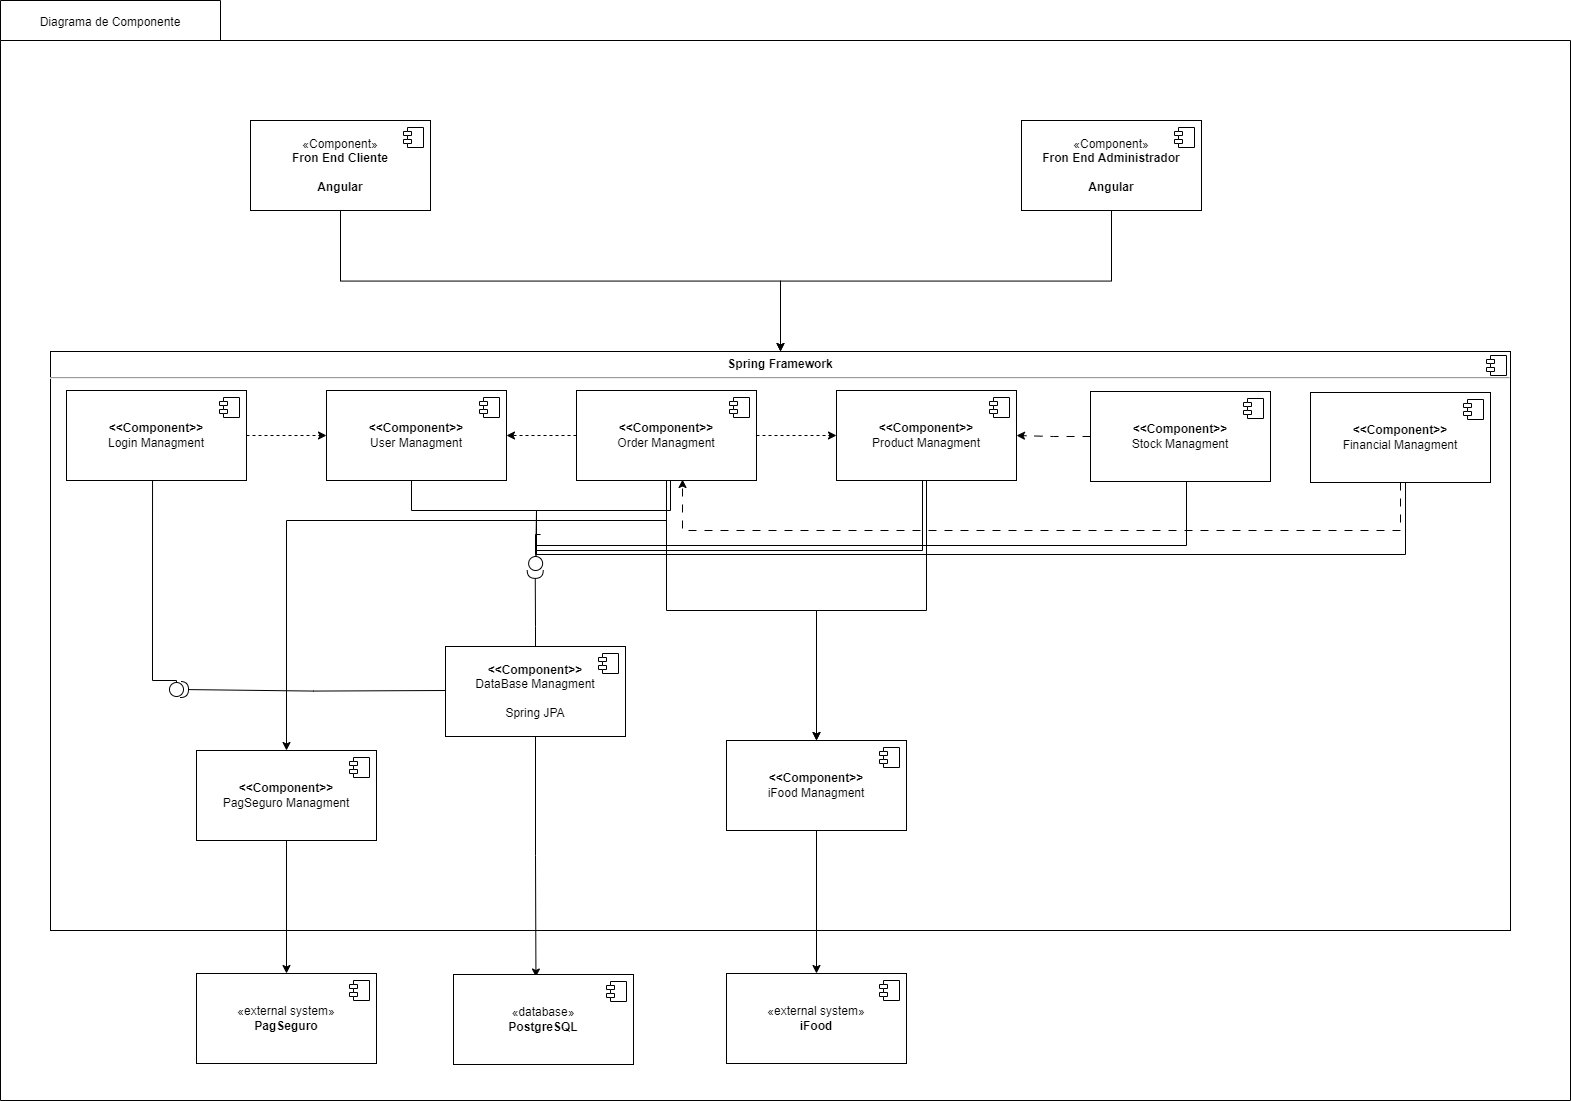

The diagram above was exported from draw.io. Its source (the exported page's mxGraphModel, read from the mxfile embedded in the PNG):
<mxGraphModel dx="2049" dy="1080" grid="1" gridSize="10" guides="1" tooltips="1" connect="1" arrows="1" fold="1" page="1" pageScale="1" pageWidth="827" pageHeight="1169" math="0" shadow="0">
  <root>
    <mxCell id="0" />
    <mxCell id="1" parent="0" />
    <mxCell id="1rpoVIu0icmtT3TN24rA-76" value="" style="shape=folder;fontStyle=1;spacingTop=10;tabWidth=220;tabHeight=40;tabPosition=left;html=1;whiteSpace=wrap;" vertex="1" parent="1">
      <mxGeometry x="40" y="20" width="1570" height="1100" as="geometry" />
    </mxCell>
    <mxCell id="1rpoVIu0icmtT3TN24rA-88" value="&lt;p style=&quot;margin:0px;margin-top:6px;text-align:center;&quot;&gt;&lt;b&gt;Spring Framework&lt;/b&gt;&lt;/p&gt;&lt;hr&gt;&lt;p style=&quot;margin:0px;margin-left:8px;&quot;&gt;&lt;br&gt;&lt;/p&gt;" style="align=left;overflow=fill;html=1;dropTarget=0;whiteSpace=wrap;" vertex="1" parent="1">
      <mxGeometry x="90" y="371" width="1460" height="579" as="geometry" />
    </mxCell>
    <mxCell id="1rpoVIu0icmtT3TN24rA-89" value="" style="shape=component;jettyWidth=8;jettyHeight=4;" vertex="1" parent="1rpoVIu0icmtT3TN24rA-88">
      <mxGeometry x="1" width="20" height="20" relative="1" as="geometry">
        <mxPoint x="-24" y="4" as="offset" />
      </mxGeometry>
    </mxCell>
    <mxCell id="1rpoVIu0icmtT3TN24rA-117" style="edgeStyle=orthogonalEdgeStyle;rounded=0;orthogonalLoop=1;jettySize=auto;html=1;dashed=1;" edge="1" parent="1" source="1rpoVIu0icmtT3TN24rA-2" target="1rpoVIu0icmtT3TN24rA-4">
      <mxGeometry relative="1" as="geometry" />
    </mxCell>
    <mxCell id="1rpoVIu0icmtT3TN24rA-126" style="edgeStyle=orthogonalEdgeStyle;rounded=0;orthogonalLoop=1;jettySize=auto;html=1;endArrow=circle;endFill=0;" edge="1" parent="1">
      <mxGeometry relative="1" as="geometry">
        <mxPoint x="216" y="717" as="targetPoint" />
        <mxPoint x="192.0344827586207" y="497.0000000000001" as="sourcePoint" />
        <Array as="points">
          <mxPoint x="192" y="700" />
          <mxPoint x="216" y="700" />
        </Array>
      </mxGeometry>
    </mxCell>
    <mxCell id="1rpoVIu0icmtT3TN24rA-2" value="&lt;b&gt;&lt;font style=&quot;vertical-align: inherit;&quot;&gt;&lt;font style=&quot;vertical-align: inherit;&quot;&gt;&amp;lt;&amp;lt;Component&amp;gt;&amp;gt;&lt;br&gt;&lt;/font&gt;&lt;/font&gt;&lt;/b&gt;&lt;font style=&quot;vertical-align: inherit;&quot;&gt;&lt;font style=&quot;vertical-align: inherit;&quot;&gt;Login Managment&lt;/font&gt;&lt;/font&gt;" style="html=1;dropTarget=0;whiteSpace=wrap;" vertex="1" parent="1">
      <mxGeometry x="106" y="410" width="180" height="90" as="geometry" />
    </mxCell>
    <mxCell id="1rpoVIu0icmtT3TN24rA-3" value="" style="shape=module;jettyWidth=8;jettyHeight=4;" vertex="1" parent="1rpoVIu0icmtT3TN24rA-2">
      <mxGeometry x="1" width="20" height="20" relative="1" as="geometry">
        <mxPoint x="-27" y="7" as="offset" />
      </mxGeometry>
    </mxCell>
    <mxCell id="1rpoVIu0icmtT3TN24rA-133" style="edgeStyle=orthogonalEdgeStyle;rounded=0;orthogonalLoop=1;jettySize=auto;html=1;endArrow=circle;endFill=0;" edge="1" parent="1">
      <mxGeometry relative="1" as="geometry">
        <mxPoint x="451" y="491" as="sourcePoint" />
        <mxPoint x="575" y="591" as="targetPoint" />
        <Array as="points">
          <mxPoint x="451" y="530" />
          <mxPoint x="576" y="530" />
          <mxPoint x="576" y="531" />
          <mxPoint x="575" y="531" />
        </Array>
      </mxGeometry>
    </mxCell>
    <mxCell id="1rpoVIu0icmtT3TN24rA-4" value="&lt;b&gt;&lt;font style=&quot;vertical-align: inherit;&quot;&gt;&lt;font style=&quot;vertical-align: inherit;&quot;&gt;&amp;lt;&amp;lt;Component&amp;gt;&amp;gt;&lt;br&gt;&lt;/font&gt;&lt;/font&gt;&lt;/b&gt;&lt;font style=&quot;vertical-align: inherit;&quot;&gt;&lt;font style=&quot;vertical-align: inherit;&quot;&gt;User Managment&lt;/font&gt;&lt;/font&gt;" style="html=1;dropTarget=0;whiteSpace=wrap;" vertex="1" parent="1">
      <mxGeometry x="366" y="410" width="180" height="90" as="geometry" />
    </mxCell>
    <mxCell id="1rpoVIu0icmtT3TN24rA-5" value="" style="shape=module;jettyWidth=8;jettyHeight=4;" vertex="1" parent="1rpoVIu0icmtT3TN24rA-4">
      <mxGeometry x="1" width="20" height="20" relative="1" as="geometry">
        <mxPoint x="-27" y="7" as="offset" />
      </mxGeometry>
    </mxCell>
    <mxCell id="1rpoVIu0icmtT3TN24rA-71" style="edgeStyle=orthogonalEdgeStyle;rounded=0;orthogonalLoop=1;jettySize=auto;html=1;entryX=0.5;entryY=0;entryDx=0;entryDy=0;" edge="1" parent="1" source="1rpoVIu0icmtT3TN24rA-6" target="1rpoVIu0icmtT3TN24rA-69">
      <mxGeometry relative="1" as="geometry" />
    </mxCell>
    <mxCell id="1rpoVIu0icmtT3TN24rA-75" style="edgeStyle=orthogonalEdgeStyle;rounded=0;orthogonalLoop=1;jettySize=auto;html=1;" edge="1" parent="1" source="1rpoVIu0icmtT3TN24rA-6" target="1rpoVIu0icmtT3TN24rA-73">
      <mxGeometry relative="1" as="geometry">
        <Array as="points">
          <mxPoint x="706" y="540" />
          <mxPoint x="326" y="540" />
        </Array>
      </mxGeometry>
    </mxCell>
    <mxCell id="1rpoVIu0icmtT3TN24rA-115" style="edgeStyle=orthogonalEdgeStyle;rounded=0;orthogonalLoop=1;jettySize=auto;html=1;dashed=1;" edge="1" parent="1" source="1rpoVIu0icmtT3TN24rA-6" target="1rpoVIu0icmtT3TN24rA-8">
      <mxGeometry relative="1" as="geometry" />
    </mxCell>
    <mxCell id="1rpoVIu0icmtT3TN24rA-116" style="edgeStyle=orthogonalEdgeStyle;rounded=0;orthogonalLoop=1;jettySize=auto;html=1;dashed=1;" edge="1" parent="1" source="1rpoVIu0icmtT3TN24rA-6" target="1rpoVIu0icmtT3TN24rA-4">
      <mxGeometry relative="1" as="geometry" />
    </mxCell>
    <mxCell id="1rpoVIu0icmtT3TN24rA-134" style="edgeStyle=orthogonalEdgeStyle;rounded=0;orthogonalLoop=1;jettySize=auto;html=1;endArrow=none;endFill=0;" edge="1" parent="1">
      <mxGeometry relative="1" as="geometry">
        <mxPoint x="576" y="570" as="targetPoint" />
        <mxPoint x="711.9999999999999" y="500" as="sourcePoint" />
        <Array as="points">
          <mxPoint x="710" y="500" />
          <mxPoint x="710" y="530" />
          <mxPoint x="576" y="530" />
        </Array>
      </mxGeometry>
    </mxCell>
    <mxCell id="1rpoVIu0icmtT3TN24rA-6" value="&lt;b&gt;&lt;font style=&quot;vertical-align: inherit;&quot;&gt;&lt;font style=&quot;vertical-align: inherit;&quot;&gt;&amp;lt;&amp;lt;Component&amp;gt;&amp;gt;&lt;br&gt;&lt;/font&gt;&lt;/font&gt;&lt;/b&gt;&lt;font style=&quot;vertical-align: inherit;&quot;&gt;&lt;font style=&quot;vertical-align: inherit;&quot;&gt;Order Managment&lt;/font&gt;&lt;/font&gt;" style="html=1;dropTarget=0;whiteSpace=wrap;" vertex="1" parent="1">
      <mxGeometry x="616" y="410" width="180" height="90" as="geometry" />
    </mxCell>
    <mxCell id="1rpoVIu0icmtT3TN24rA-7" value="" style="shape=module;jettyWidth=8;jettyHeight=4;" vertex="1" parent="1rpoVIu0icmtT3TN24rA-6">
      <mxGeometry x="1" width="20" height="20" relative="1" as="geometry">
        <mxPoint x="-27" y="7" as="offset" />
      </mxGeometry>
    </mxCell>
    <mxCell id="1rpoVIu0icmtT3TN24rA-72" style="edgeStyle=orthogonalEdgeStyle;rounded=0;orthogonalLoop=1;jettySize=auto;html=1;entryX=0.5;entryY=0;entryDx=0;entryDy=0;" edge="1" parent="1" source="1rpoVIu0icmtT3TN24rA-8" target="1rpoVIu0icmtT3TN24rA-69">
      <mxGeometry relative="1" as="geometry" />
    </mxCell>
    <mxCell id="1rpoVIu0icmtT3TN24rA-135" style="edgeStyle=orthogonalEdgeStyle;rounded=0;orthogonalLoop=1;jettySize=auto;html=1;endArrow=none;endFill=0;" edge="1" parent="1">
      <mxGeometry relative="1" as="geometry">
        <mxPoint x="575.9999999999998" y="560" as="targetPoint" />
        <mxPoint x="962.008" y="500" as="sourcePoint" />
        <Array as="points">
          <mxPoint x="962" y="570" />
          <mxPoint x="576" y="570" />
        </Array>
      </mxGeometry>
    </mxCell>
    <mxCell id="1rpoVIu0icmtT3TN24rA-8" value="&lt;b&gt;&lt;font style=&quot;vertical-align: inherit;&quot;&gt;&lt;font style=&quot;vertical-align: inherit;&quot;&gt;&amp;lt;&amp;lt;Component&amp;gt;&amp;gt;&lt;br&gt;&lt;/font&gt;&lt;/font&gt;&lt;/b&gt;&lt;font style=&quot;vertical-align: inherit;&quot;&gt;&lt;font style=&quot;vertical-align: inherit;&quot;&gt;Product Managment&lt;/font&gt;&lt;/font&gt;" style="html=1;dropTarget=0;whiteSpace=wrap;" vertex="1" parent="1">
      <mxGeometry x="876" y="410" width="180" height="90" as="geometry" />
    </mxCell>
    <mxCell id="1rpoVIu0icmtT3TN24rA-9" value="" style="shape=module;jettyWidth=8;jettyHeight=4;" vertex="1" parent="1rpoVIu0icmtT3TN24rA-8">
      <mxGeometry x="1" width="20" height="20" relative="1" as="geometry">
        <mxPoint x="-27" y="7" as="offset" />
      </mxGeometry>
    </mxCell>
    <mxCell id="1rpoVIu0icmtT3TN24rA-87" style="edgeStyle=orthogonalEdgeStyle;rounded=0;orthogonalLoop=1;jettySize=auto;html=1;entryX=0.458;entryY=0.028;entryDx=0;entryDy=0;entryPerimeter=0;" edge="1" parent="1" source="1rpoVIu0icmtT3TN24rA-16" target="1rpoVIu0icmtT3TN24rA-85">
      <mxGeometry relative="1" as="geometry" />
    </mxCell>
    <mxCell id="1rpoVIu0icmtT3TN24rA-125" style="edgeStyle=orthogonalEdgeStyle;rounded=0;orthogonalLoop=1;jettySize=auto;html=1;endArrow=halfCircle;endFill=0;" edge="1" parent="1">
      <mxGeometry relative="1" as="geometry">
        <mxPoint x="220" y="709" as="targetPoint" />
        <mxPoint x="485" y="710" as="sourcePoint" />
      </mxGeometry>
    </mxCell>
    <mxCell id="1rpoVIu0icmtT3TN24rA-132" style="edgeStyle=orthogonalEdgeStyle;rounded=0;orthogonalLoop=1;jettySize=auto;html=1;entryX=0.332;entryY=0.378;entryDx=0;entryDy=0;entryPerimeter=0;endArrow=halfCircle;endFill=0;" edge="1" parent="1" source="1rpoVIu0icmtT3TN24rA-16" target="1rpoVIu0icmtT3TN24rA-88">
      <mxGeometry relative="1" as="geometry" />
    </mxCell>
    <mxCell id="1rpoVIu0icmtT3TN24rA-16" value="&lt;b&gt;&lt;font style=&quot;vertical-align: inherit;&quot;&gt;&lt;font style=&quot;vertical-align: inherit;&quot;&gt;&amp;lt;&amp;lt;Component&amp;gt;&amp;gt;&lt;br&gt;&lt;/font&gt;&lt;/font&gt;&lt;/b&gt;&lt;font style=&quot;vertical-align: inherit;&quot;&gt;&lt;font style=&quot;vertical-align: inherit;&quot;&gt;DataBase Managment&lt;br&gt;&lt;br&gt;Spring JPA&lt;br&gt;&lt;/font&gt;&lt;/font&gt;" style="html=1;dropTarget=0;whiteSpace=wrap;" vertex="1" parent="1">
      <mxGeometry x="485" y="666" width="180" height="90" as="geometry" />
    </mxCell>
    <mxCell id="1rpoVIu0icmtT3TN24rA-17" value="" style="shape=module;jettyWidth=8;jettyHeight=4;" vertex="1" parent="1rpoVIu0icmtT3TN24rA-16">
      <mxGeometry x="1" width="20" height="20" relative="1" as="geometry">
        <mxPoint x="-27" y="7" as="offset" />
      </mxGeometry>
    </mxCell>
    <mxCell id="1rpoVIu0icmtT3TN24rA-95" style="edgeStyle=orthogonalEdgeStyle;rounded=0;orthogonalLoop=1;jettySize=auto;html=1;entryX=0.5;entryY=0;entryDx=0;entryDy=0;" edge="1" parent="1" source="1rpoVIu0icmtT3TN24rA-69" target="1rpoVIu0icmtT3TN24rA-93">
      <mxGeometry relative="1" as="geometry" />
    </mxCell>
    <mxCell id="1rpoVIu0icmtT3TN24rA-69" value="&lt;b&gt;&lt;font style=&quot;vertical-align: inherit;&quot;&gt;&lt;font style=&quot;vertical-align: inherit;&quot;&gt;&amp;lt;&amp;lt;Component&amp;gt;&amp;gt;&lt;br&gt;&lt;/font&gt;&lt;/font&gt;&lt;/b&gt;&lt;font style=&quot;vertical-align: inherit;&quot;&gt;&lt;font style=&quot;vertical-align: inherit;&quot;&gt;iFood Managment&lt;/font&gt;&lt;/font&gt;" style="html=1;dropTarget=0;whiteSpace=wrap;" vertex="1" parent="1">
      <mxGeometry x="766" y="760" width="180" height="90" as="geometry" />
    </mxCell>
    <mxCell id="1rpoVIu0icmtT3TN24rA-70" value="" style="shape=module;jettyWidth=8;jettyHeight=4;" vertex="1" parent="1rpoVIu0icmtT3TN24rA-69">
      <mxGeometry x="1" width="20" height="20" relative="1" as="geometry">
        <mxPoint x="-27" y="7" as="offset" />
      </mxGeometry>
    </mxCell>
    <mxCell id="1rpoVIu0icmtT3TN24rA-92" style="edgeStyle=orthogonalEdgeStyle;rounded=0;orthogonalLoop=1;jettySize=auto;html=1;entryX=0.5;entryY=0;entryDx=0;entryDy=0;" edge="1" parent="1" source="1rpoVIu0icmtT3TN24rA-73" target="1rpoVIu0icmtT3TN24rA-90">
      <mxGeometry relative="1" as="geometry" />
    </mxCell>
    <mxCell id="1rpoVIu0icmtT3TN24rA-73" value="&lt;b&gt;&lt;font style=&quot;vertical-align: inherit;&quot;&gt;&lt;font style=&quot;vertical-align: inherit;&quot;&gt;&amp;lt;&amp;lt;Component&amp;gt;&amp;gt;&lt;br&gt;&lt;/font&gt;&lt;/font&gt;&lt;/b&gt;&lt;font style=&quot;vertical-align: inherit;&quot;&gt;&lt;font style=&quot;vertical-align: inherit;&quot;&gt;PagSeguro Managment&lt;/font&gt;&lt;/font&gt;" style="html=1;dropTarget=0;whiteSpace=wrap;" vertex="1" parent="1">
      <mxGeometry x="236" y="770" width="180" height="90" as="geometry" />
    </mxCell>
    <mxCell id="1rpoVIu0icmtT3TN24rA-74" value="" style="shape=module;jettyWidth=8;jettyHeight=4;" vertex="1" parent="1rpoVIu0icmtT3TN24rA-73">
      <mxGeometry x="1" width="20" height="20" relative="1" as="geometry">
        <mxPoint x="-27" y="7" as="offset" />
      </mxGeometry>
    </mxCell>
    <mxCell id="1rpoVIu0icmtT3TN24rA-78" value="Diagrama de Componente" style="text;html=1;strokeColor=none;fillColor=none;align=center;verticalAlign=middle;whiteSpace=wrap;rounded=0;" vertex="1" parent="1">
      <mxGeometry x="60" y="27" width="180" height="30" as="geometry" />
    </mxCell>
    <mxCell id="1rpoVIu0icmtT3TN24rA-85" value="«database»&lt;br&gt;&lt;b&gt;PostgreSQL&lt;/b&gt;" style="html=1;dropTarget=0;whiteSpace=wrap;" vertex="1" parent="1">
      <mxGeometry x="493" y="994" width="180" height="90" as="geometry" />
    </mxCell>
    <mxCell id="1rpoVIu0icmtT3TN24rA-86" value="" style="shape=module;jettyWidth=8;jettyHeight=4;" vertex="1" parent="1rpoVIu0icmtT3TN24rA-85">
      <mxGeometry x="1" width="20" height="20" relative="1" as="geometry">
        <mxPoint x="-27" y="7" as="offset" />
      </mxGeometry>
    </mxCell>
    <mxCell id="1rpoVIu0icmtT3TN24rA-90" value="«external system»&lt;br&gt;&lt;b&gt;PagSeguro&lt;/b&gt;" style="html=1;dropTarget=0;whiteSpace=wrap;" vertex="1" parent="1">
      <mxGeometry x="236" y="993" width="180" height="90" as="geometry" />
    </mxCell>
    <mxCell id="1rpoVIu0icmtT3TN24rA-91" value="" style="shape=module;jettyWidth=8;jettyHeight=4;" vertex="1" parent="1rpoVIu0icmtT3TN24rA-90">
      <mxGeometry x="1" width="20" height="20" relative="1" as="geometry">
        <mxPoint x="-27" y="7" as="offset" />
      </mxGeometry>
    </mxCell>
    <mxCell id="1rpoVIu0icmtT3TN24rA-93" value="«external system»&lt;br&gt;&lt;b&gt;iFood&lt;/b&gt;" style="html=1;dropTarget=0;whiteSpace=wrap;" vertex="1" parent="1">
      <mxGeometry x="766" y="993" width="180" height="90" as="geometry" />
    </mxCell>
    <mxCell id="1rpoVIu0icmtT3TN24rA-94" value="" style="shape=module;jettyWidth=8;jettyHeight=4;" vertex="1" parent="1rpoVIu0icmtT3TN24rA-93">
      <mxGeometry x="1" width="20" height="20" relative="1" as="geometry">
        <mxPoint x="-27" y="7" as="offset" />
      </mxGeometry>
    </mxCell>
    <mxCell id="1rpoVIu0icmtT3TN24rA-99" style="edgeStyle=orthogonalEdgeStyle;rounded=0;orthogonalLoop=1;jettySize=auto;html=1;" edge="1" parent="1" source="1rpoVIu0icmtT3TN24rA-96" target="1rpoVIu0icmtT3TN24rA-88">
      <mxGeometry relative="1" as="geometry" />
    </mxCell>
    <mxCell id="1rpoVIu0icmtT3TN24rA-96" value="«Component»&lt;br&gt;&lt;b&gt;Fron End Cliente&lt;br&gt;&lt;br&gt;Angular&lt;br&gt;&lt;/b&gt;" style="html=1;dropTarget=0;whiteSpace=wrap;" vertex="1" parent="1">
      <mxGeometry x="290" y="140" width="180" height="90" as="geometry" />
    </mxCell>
    <mxCell id="1rpoVIu0icmtT3TN24rA-97" value="" style="shape=module;jettyWidth=8;jettyHeight=4;" vertex="1" parent="1rpoVIu0icmtT3TN24rA-96">
      <mxGeometry x="1" width="20" height="20" relative="1" as="geometry">
        <mxPoint x="-27" y="7" as="offset" />
      </mxGeometry>
    </mxCell>
    <mxCell id="1rpoVIu0icmtT3TN24rA-102" style="edgeStyle=orthogonalEdgeStyle;rounded=0;orthogonalLoop=1;jettySize=auto;html=1;" edge="1" parent="1" source="1rpoVIu0icmtT3TN24rA-100" target="1rpoVIu0icmtT3TN24rA-88">
      <mxGeometry relative="1" as="geometry" />
    </mxCell>
    <mxCell id="1rpoVIu0icmtT3TN24rA-100" value="«Component»&lt;br&gt;&lt;b&gt;Fron End Administrador&lt;br&gt;&lt;br&gt;Angular&lt;br&gt;&lt;/b&gt;" style="html=1;dropTarget=0;whiteSpace=wrap;" vertex="1" parent="1">
      <mxGeometry x="1061" y="140" width="180" height="90" as="geometry" />
    </mxCell>
    <mxCell id="1rpoVIu0icmtT3TN24rA-101" value="" style="shape=module;jettyWidth=8;jettyHeight=4;" vertex="1" parent="1rpoVIu0icmtT3TN24rA-100">
      <mxGeometry x="1" width="20" height="20" relative="1" as="geometry">
        <mxPoint x="-27" y="7" as="offset" />
      </mxGeometry>
    </mxCell>
    <mxCell id="1rpoVIu0icmtT3TN24rA-114" style="edgeStyle=orthogonalEdgeStyle;rounded=0;orthogonalLoop=1;jettySize=auto;html=1;entryX=1;entryY=0.5;entryDx=0;entryDy=0;dashed=1;dashPattern=8 8;" edge="1" parent="1" source="1rpoVIu0icmtT3TN24rA-103" target="1rpoVIu0icmtT3TN24rA-8">
      <mxGeometry relative="1" as="geometry" />
    </mxCell>
    <mxCell id="1rpoVIu0icmtT3TN24rA-136" style="edgeStyle=orthogonalEdgeStyle;rounded=0;orthogonalLoop=1;jettySize=auto;html=1;endArrow=none;endFill=0;" edge="1" parent="1">
      <mxGeometry relative="1" as="geometry">
        <mxPoint x="576" y="575" as="targetPoint" />
        <mxPoint x="1226" y="496" as="sourcePoint" />
        <Array as="points">
          <mxPoint x="1226" y="565" />
          <mxPoint x="576" y="565" />
        </Array>
      </mxGeometry>
    </mxCell>
    <mxCell id="1rpoVIu0icmtT3TN24rA-103" value="&lt;b&gt;&lt;font style=&quot;vertical-align: inherit;&quot;&gt;&lt;font style=&quot;vertical-align: inherit;&quot;&gt;&amp;lt;&amp;lt;Component&amp;gt;&amp;gt;&lt;br&gt;&lt;/font&gt;&lt;/font&gt;&lt;/b&gt;&lt;font style=&quot;vertical-align: inherit;&quot;&gt;&lt;font style=&quot;vertical-align: inherit;&quot;&gt;Stock Managment&lt;/font&gt;&lt;/font&gt;" style="html=1;dropTarget=0;whiteSpace=wrap;" vertex="1" parent="1">
      <mxGeometry x="1130" y="411" width="180" height="90" as="geometry" />
    </mxCell>
    <mxCell id="1rpoVIu0icmtT3TN24rA-104" value="" style="shape=module;jettyWidth=8;jettyHeight=4;" vertex="1" parent="1rpoVIu0icmtT3TN24rA-103">
      <mxGeometry x="1" width="20" height="20" relative="1" as="geometry">
        <mxPoint x="-27" y="7" as="offset" />
      </mxGeometry>
    </mxCell>
    <mxCell id="1rpoVIu0icmtT3TN24rA-112" style="edgeStyle=orthogonalEdgeStyle;rounded=0;orthogonalLoop=1;jettySize=auto;html=1;entryX=0.589;entryY=0.989;entryDx=0;entryDy=0;entryPerimeter=0;dashed=1;dashPattern=8 8;" edge="1" parent="1" source="1rpoVIu0icmtT3TN24rA-105" target="1rpoVIu0icmtT3TN24rA-6">
      <mxGeometry relative="1" as="geometry">
        <Array as="points">
          <mxPoint x="1440" y="550" />
          <mxPoint x="722" y="550" />
        </Array>
      </mxGeometry>
    </mxCell>
    <mxCell id="1rpoVIu0icmtT3TN24rA-137" style="edgeStyle=orthogonalEdgeStyle;rounded=0;orthogonalLoop=1;jettySize=auto;html=1;endArrow=none;endFill=0;" edge="1" parent="1">
      <mxGeometry relative="1" as="geometry">
        <mxPoint x="1445.034482758621" y="496" as="sourcePoint" />
        <mxPoint x="580" y="554" as="targetPoint" />
        <Array as="points">
          <mxPoint x="1445" y="574" />
          <mxPoint x="575" y="574" />
          <mxPoint x="575" y="554" />
        </Array>
      </mxGeometry>
    </mxCell>
    <mxCell id="1rpoVIu0icmtT3TN24rA-105" value="&lt;b&gt;&lt;font style=&quot;vertical-align: inherit;&quot;&gt;&lt;font style=&quot;vertical-align: inherit;&quot;&gt;&amp;lt;&amp;lt;Component&amp;gt;&amp;gt;&lt;br&gt;&lt;/font&gt;&lt;/font&gt;&lt;/b&gt;&lt;font style=&quot;vertical-align: inherit;&quot;&gt;&lt;font style=&quot;vertical-align: inherit;&quot;&gt;Financial Managment&lt;/font&gt;&lt;/font&gt;" style="html=1;dropTarget=0;whiteSpace=wrap;" vertex="1" parent="1">
      <mxGeometry x="1350" y="412" width="180" height="90" as="geometry" />
    </mxCell>
    <mxCell id="1rpoVIu0icmtT3TN24rA-106" value="" style="shape=module;jettyWidth=8;jettyHeight=4;" vertex="1" parent="1rpoVIu0icmtT3TN24rA-105">
      <mxGeometry x="1" width="20" height="20" relative="1" as="geometry">
        <mxPoint x="-27" y="7" as="offset" />
      </mxGeometry>
    </mxCell>
  </root>
</mxGraphModel>